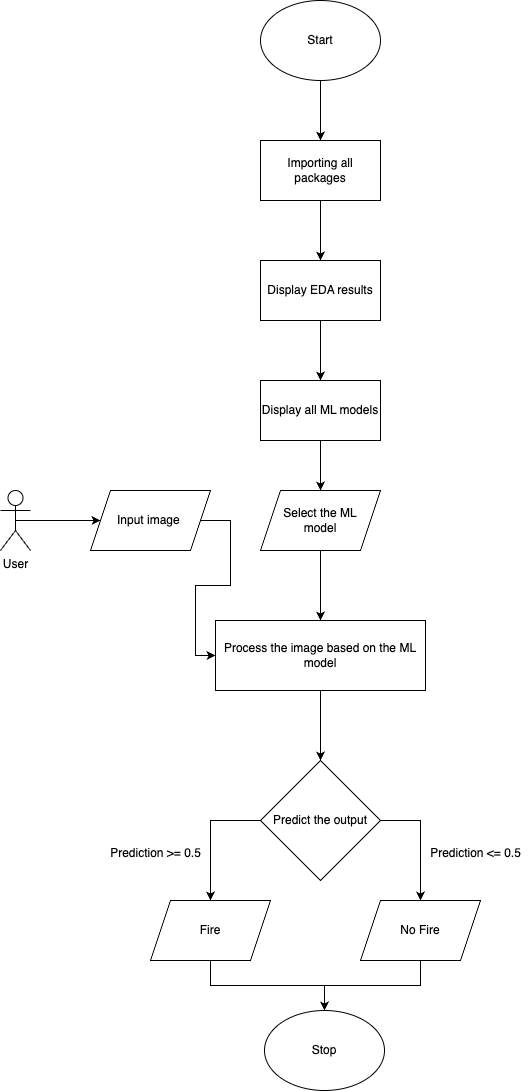

The diagram above was exported from draw.io. Its source (the exported page's mxGraphModel, read from the mxfile embedded in the PNG):
<mxGraphModel dx="1154" dy="563" grid="1" gridSize="10" guides="1" tooltips="1" connect="1" arrows="1" fold="1" page="1" pageScale="1" pageWidth="827" pageHeight="1169" math="0" shadow="0">
  <root>
    <mxCell id="0" />
    <mxCell id="1" parent="0" />
    <mxCell id="7QwwPpUZNARfCOMOwgrq-4" style="edgeStyle=orthogonalEdgeStyle;rounded=0;orthogonalLoop=1;jettySize=auto;html=1;exitX=0.5;exitY=1;exitDx=0;exitDy=0;entryX=0.5;entryY=0;entryDx=0;entryDy=0;" edge="1" parent="1" source="7QwwPpUZNARfCOMOwgrq-2" target="7QwwPpUZNARfCOMOwgrq-3">
      <mxGeometry relative="1" as="geometry" />
    </mxCell>
    <mxCell id="7QwwPpUZNARfCOMOwgrq-2" value="Start" style="ellipse;whiteSpace=wrap;html=1;" vertex="1" parent="1">
      <mxGeometry x="350" y="20" width="120" height="80" as="geometry" />
    </mxCell>
    <mxCell id="7QwwPpUZNARfCOMOwgrq-6" style="edgeStyle=orthogonalEdgeStyle;rounded=0;orthogonalLoop=1;jettySize=auto;html=1;exitX=0.5;exitY=1;exitDx=0;exitDy=0;entryX=0.5;entryY=0;entryDx=0;entryDy=0;" edge="1" parent="1" source="7QwwPpUZNARfCOMOwgrq-3" target="7QwwPpUZNARfCOMOwgrq-5">
      <mxGeometry relative="1" as="geometry" />
    </mxCell>
    <mxCell id="7QwwPpUZNARfCOMOwgrq-3" value="Importing all packages" style="rounded=0;whiteSpace=wrap;html=1;" vertex="1" parent="1">
      <mxGeometry x="350" y="160" width="120" height="60" as="geometry" />
    </mxCell>
    <mxCell id="7QwwPpUZNARfCOMOwgrq-10" style="edgeStyle=orthogonalEdgeStyle;rounded=0;orthogonalLoop=1;jettySize=auto;html=1;entryX=0.5;entryY=0;entryDx=0;entryDy=0;" edge="1" parent="1" source="7QwwPpUZNARfCOMOwgrq-5" target="7QwwPpUZNARfCOMOwgrq-7">
      <mxGeometry relative="1" as="geometry" />
    </mxCell>
    <mxCell id="7QwwPpUZNARfCOMOwgrq-5" value="Display EDA results" style="rounded=0;whiteSpace=wrap;html=1;" vertex="1" parent="1">
      <mxGeometry x="350" y="280" width="120" height="60" as="geometry" />
    </mxCell>
    <mxCell id="7QwwPpUZNARfCOMOwgrq-13" style="edgeStyle=orthogonalEdgeStyle;rounded=0;orthogonalLoop=1;jettySize=auto;html=1;exitX=0.5;exitY=1;exitDx=0;exitDy=0;entryX=0.5;entryY=0;entryDx=0;entryDy=0;" edge="1" parent="1" source="7QwwPpUZNARfCOMOwgrq-7" target="7QwwPpUZNARfCOMOwgrq-12">
      <mxGeometry relative="1" as="geometry" />
    </mxCell>
    <mxCell id="7QwwPpUZNARfCOMOwgrq-7" value="Display all ML models" style="rounded=0;whiteSpace=wrap;html=1;" vertex="1" parent="1">
      <mxGeometry x="350" y="400" width="120" height="60" as="geometry" />
    </mxCell>
    <mxCell id="7QwwPpUZNARfCOMOwgrq-11" style="edgeStyle=orthogonalEdgeStyle;rounded=0;orthogonalLoop=1;jettySize=auto;html=1;exitX=0.5;exitY=0.5;exitDx=0;exitDy=0;exitPerimeter=0;entryX=0;entryY=0.5;entryDx=0;entryDy=0;" edge="1" parent="1" source="7QwwPpUZNARfCOMOwgrq-8" target="7QwwPpUZNARfCOMOwgrq-9">
      <mxGeometry relative="1" as="geometry" />
    </mxCell>
    <mxCell id="7QwwPpUZNARfCOMOwgrq-8" value="User" style="shape=umlActor;verticalLabelPosition=bottom;verticalAlign=top;html=1;outlineConnect=0;" vertex="1" parent="1">
      <mxGeometry x="90" y="510" width="30" height="60" as="geometry" />
    </mxCell>
    <mxCell id="7QwwPpUZNARfCOMOwgrq-16" style="edgeStyle=orthogonalEdgeStyle;rounded=0;orthogonalLoop=1;jettySize=auto;html=1;exitX=1;exitY=0.5;exitDx=0;exitDy=0;entryX=0;entryY=0.5;entryDx=0;entryDy=0;" edge="1" parent="1" source="7QwwPpUZNARfCOMOwgrq-9" target="7QwwPpUZNARfCOMOwgrq-14">
      <mxGeometry relative="1" as="geometry" />
    </mxCell>
    <mxCell id="7QwwPpUZNARfCOMOwgrq-9" value="Input image&amp;nbsp;" style="shape=parallelogram;perimeter=parallelogramPerimeter;whiteSpace=wrap;html=1;fixedSize=1;" vertex="1" parent="1">
      <mxGeometry x="180" y="510" width="120" height="60" as="geometry" />
    </mxCell>
    <mxCell id="7QwwPpUZNARfCOMOwgrq-15" value="" style="edgeStyle=orthogonalEdgeStyle;rounded=0;orthogonalLoop=1;jettySize=auto;html=1;" edge="1" parent="1" source="7QwwPpUZNARfCOMOwgrq-12" target="7QwwPpUZNARfCOMOwgrq-14">
      <mxGeometry relative="1" as="geometry" />
    </mxCell>
    <mxCell id="7QwwPpUZNARfCOMOwgrq-12" value="Select the ML&lt;br&gt;model&lt;br&gt;" style="shape=parallelogram;perimeter=parallelogramPerimeter;whiteSpace=wrap;html=1;fixedSize=1;" vertex="1" parent="1">
      <mxGeometry x="350" y="510" width="120" height="60" as="geometry" />
    </mxCell>
    <mxCell id="7QwwPpUZNARfCOMOwgrq-18" style="edgeStyle=orthogonalEdgeStyle;rounded=0;orthogonalLoop=1;jettySize=auto;html=1;exitX=0.5;exitY=1;exitDx=0;exitDy=0;" edge="1" parent="1" source="7QwwPpUZNARfCOMOwgrq-14" target="7QwwPpUZNARfCOMOwgrq-17">
      <mxGeometry relative="1" as="geometry" />
    </mxCell>
    <mxCell id="7QwwPpUZNARfCOMOwgrq-14" value="Process the image based on the ML model" style="whiteSpace=wrap;html=1;" vertex="1" parent="1">
      <mxGeometry x="305" y="640" width="210" height="70" as="geometry" />
    </mxCell>
    <mxCell id="7QwwPpUZNARfCOMOwgrq-21" style="edgeStyle=orthogonalEdgeStyle;rounded=0;orthogonalLoop=1;jettySize=auto;html=1;exitX=1;exitY=0.5;exitDx=0;exitDy=0;" edge="1" parent="1" source="7QwwPpUZNARfCOMOwgrq-17" target="7QwwPpUZNARfCOMOwgrq-20">
      <mxGeometry relative="1" as="geometry" />
    </mxCell>
    <mxCell id="7QwwPpUZNARfCOMOwgrq-22" style="edgeStyle=orthogonalEdgeStyle;rounded=0;orthogonalLoop=1;jettySize=auto;html=1;exitX=0;exitY=0.5;exitDx=0;exitDy=0;entryX=0.5;entryY=0;entryDx=0;entryDy=0;" edge="1" parent="1" source="7QwwPpUZNARfCOMOwgrq-17" target="7QwwPpUZNARfCOMOwgrq-19">
      <mxGeometry relative="1" as="geometry" />
    </mxCell>
    <mxCell id="7QwwPpUZNARfCOMOwgrq-17" value="Predict the output" style="rhombus;whiteSpace=wrap;html=1;" vertex="1" parent="1">
      <mxGeometry x="350" y="780" width="120" height="120" as="geometry" />
    </mxCell>
    <mxCell id="7QwwPpUZNARfCOMOwgrq-26" style="edgeStyle=orthogonalEdgeStyle;rounded=0;orthogonalLoop=1;jettySize=auto;html=1;exitX=0.5;exitY=1;exitDx=0;exitDy=0;" edge="1" parent="1" source="7QwwPpUZNARfCOMOwgrq-19" target="7QwwPpUZNARfCOMOwgrq-25">
      <mxGeometry relative="1" as="geometry" />
    </mxCell>
    <mxCell id="7QwwPpUZNARfCOMOwgrq-19" value="Fire" style="shape=parallelogram;perimeter=parallelogramPerimeter;whiteSpace=wrap;html=1;fixedSize=1;" vertex="1" parent="1">
      <mxGeometry x="240" y="920" width="120" height="60" as="geometry" />
    </mxCell>
    <mxCell id="7QwwPpUZNARfCOMOwgrq-28" style="edgeStyle=orthogonalEdgeStyle;rounded=0;orthogonalLoop=1;jettySize=auto;html=1;exitX=0.5;exitY=1;exitDx=0;exitDy=0;entryX=0.5;entryY=0;entryDx=0;entryDy=0;" edge="1" parent="1" source="7QwwPpUZNARfCOMOwgrq-20" target="7QwwPpUZNARfCOMOwgrq-25">
      <mxGeometry relative="1" as="geometry" />
    </mxCell>
    <mxCell id="7QwwPpUZNARfCOMOwgrq-20" value="No Fire" style="shape=parallelogram;perimeter=parallelogramPerimeter;whiteSpace=wrap;html=1;fixedSize=1;" vertex="1" parent="1">
      <mxGeometry x="450" y="920" width="120" height="60" as="geometry" />
    </mxCell>
    <mxCell id="7QwwPpUZNARfCOMOwgrq-23" value="Prediction &amp;gt;= 0.5" style="text;html=1;align=center;verticalAlign=middle;resizable=0;points=[];autosize=1;strokeColor=none;fillColor=none;" vertex="1" parent="1">
      <mxGeometry x="190" y="858" width="110" height="30" as="geometry" />
    </mxCell>
    <mxCell id="7QwwPpUZNARfCOMOwgrq-24" value="Prediction &amp;lt;= 0.5" style="text;html=1;align=center;verticalAlign=middle;resizable=0;points=[];autosize=1;strokeColor=none;fillColor=none;" vertex="1" parent="1">
      <mxGeometry x="510" y="858" width="110" height="30" as="geometry" />
    </mxCell>
    <mxCell id="7QwwPpUZNARfCOMOwgrq-25" value="Stop" style="ellipse;whiteSpace=wrap;html=1;" vertex="1" parent="1">
      <mxGeometry x="354" y="1030" width="120" height="80" as="geometry" />
    </mxCell>
  </root>
</mxGraphModel>